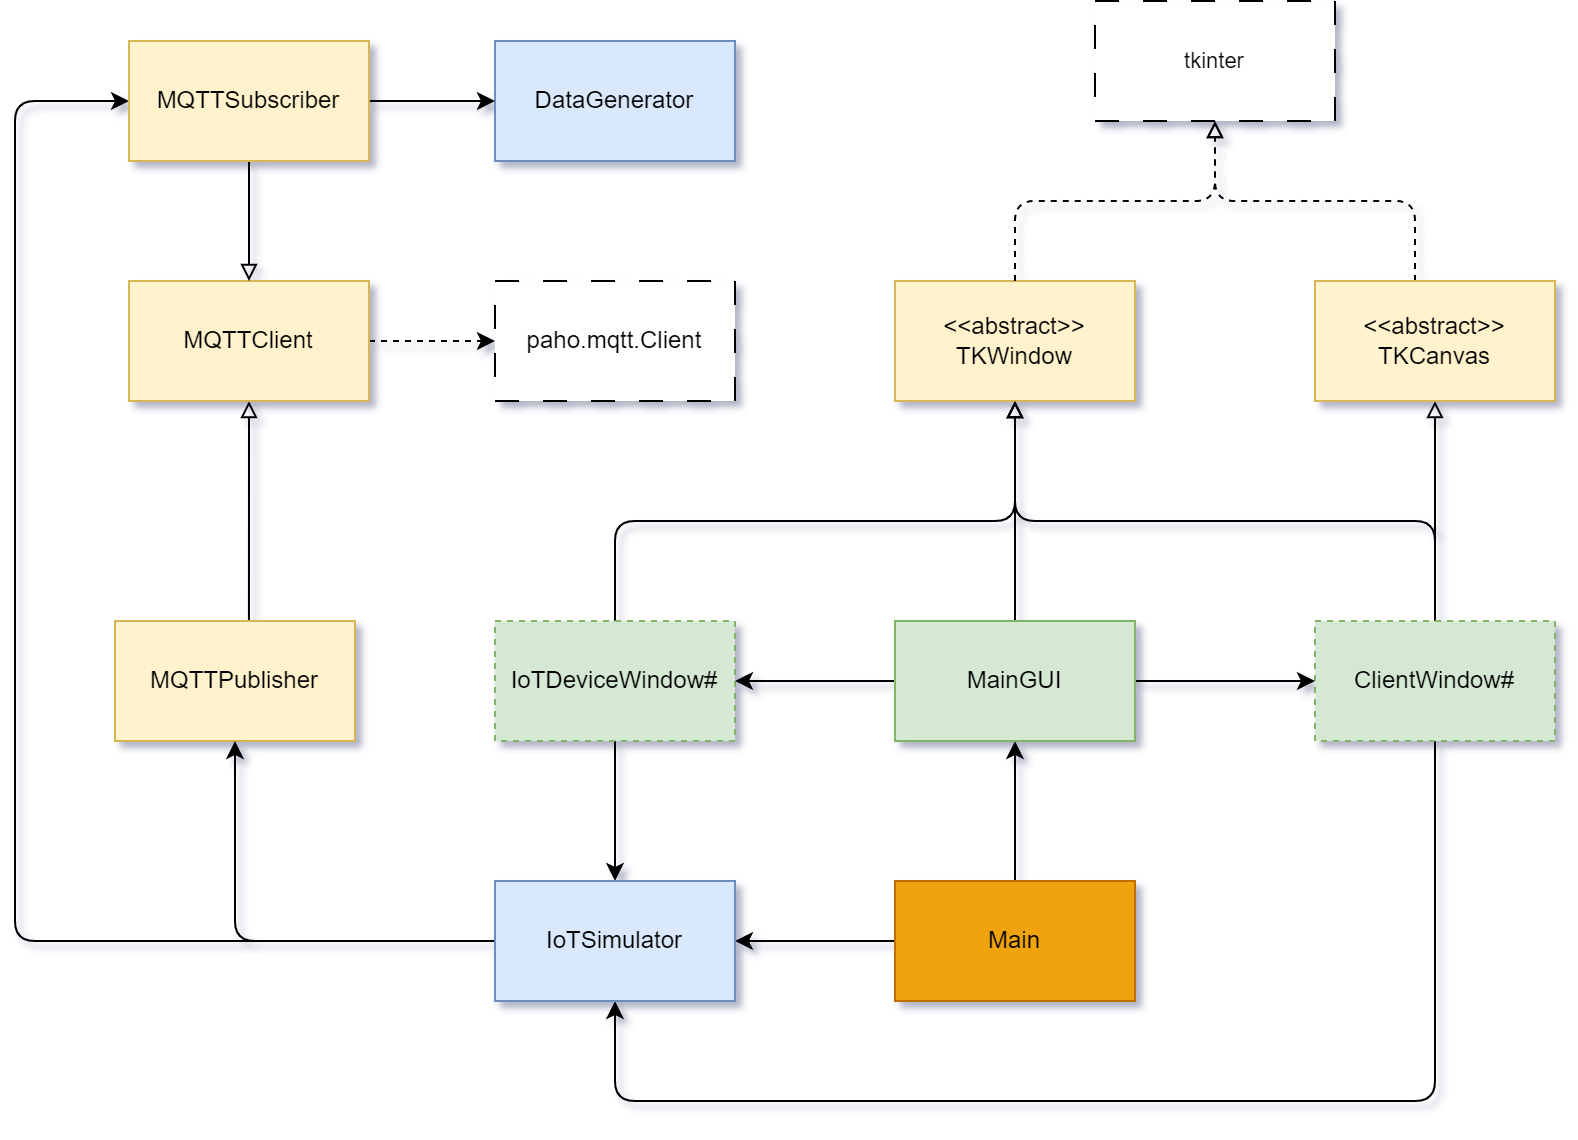

The diagram above was exported from draw.io. Its source (the exported page's mxGraphModel, read from the mxfile embedded in the PNG):
<mxGraphModel dx="1418" dy="843" grid="1" gridSize="10" guides="1" tooltips="1" connect="1" arrows="1" fold="1" page="1" pageScale="1" pageWidth="850" pageHeight="1100" math="0" shadow="1">
  <root>
    <mxCell id="5t1aqMlAzgy5h1OTaKI8-0" />
    <mxCell id="5t1aqMlAzgy5h1OTaKI8-1" parent="5t1aqMlAzgy5h1OTaKI8-0" />
    <mxCell id="5t1aqMlAzgy5h1OTaKI8-3" style="edgeStyle=orthogonalEdgeStyle;rounded=1;orthogonalLoop=1;jettySize=auto;html=1;endArrow=block;endFill=0;entryX=0.5;entryY=1;entryDx=0;entryDy=0;" parent="5t1aqMlAzgy5h1OTaKI8-1" source="5t1aqMlAzgy5h1OTaKI8-6" target="5t1aqMlAzgy5h1OTaKI8-16" edge="1">
      <mxGeometry relative="1" as="geometry">
        <mxPoint x="330" y="280" as="targetPoint" />
        <Array as="points">
          <mxPoint x="330" y="300" />
          <mxPoint x="530" y="300" />
        </Array>
      </mxGeometry>
    </mxCell>
    <mxCell id="2OW3XU7g01I2LRSl-UdF-6" value="" style="edgeStyle=orthogonalEdgeStyle;shape=connector;rounded=1;orthogonalLoop=1;jettySize=auto;html=1;labelBackgroundColor=default;strokeColor=default;align=center;verticalAlign=middle;fontFamily=Helvetica;fontSize=11;fontColor=default;endArrow=classic;" parent="5t1aqMlAzgy5h1OTaKI8-1" source="5t1aqMlAzgy5h1OTaKI8-6" target="Hd7ZD6Rpr8FRKeXwbKEk-0" edge="1">
      <mxGeometry relative="1" as="geometry" />
    </mxCell>
    <mxCell id="5t1aqMlAzgy5h1OTaKI8-6" value="IoTDeviceWindow#" style="rounded=0;whiteSpace=wrap;html=1;fillColor=#d5e8d4;strokeColor=#82b366;dashed=1;" parent="5t1aqMlAzgy5h1OTaKI8-1" vertex="1">
      <mxGeometry x="270" y="350" width="120" height="60" as="geometry" />
    </mxCell>
    <mxCell id="5t1aqMlAzgy5h1OTaKI8-9" style="edgeStyle=orthogonalEdgeStyle;rounded=1;orthogonalLoop=1;jettySize=auto;html=1;entryX=0.5;entryY=1;entryDx=0;entryDy=0;endArrow=block;endFill=0;exitX=0.5;exitY=0;exitDx=0;exitDy=0;" parent="5t1aqMlAzgy5h1OTaKI8-1" source="5t1aqMlAzgy5h1OTaKI8-14" target="5t1aqMlAzgy5h1OTaKI8-18" edge="1">
      <mxGeometry relative="1" as="geometry">
        <mxPoint x="740" y="220" as="sourcePoint" />
      </mxGeometry>
    </mxCell>
    <mxCell id="5t1aqMlAzgy5h1OTaKI8-11" value="" style="edgeStyle=orthogonalEdgeStyle;rounded=1;orthogonalLoop=1;jettySize=auto;html=1;endArrow=block;endFill=0;strokeColor=default;exitX=0.5;exitY=0;exitDx=0;exitDy=0;entryX=0.5;entryY=1;entryDx=0;entryDy=0;" parent="5t1aqMlAzgy5h1OTaKI8-1" source="5t1aqMlAzgy5h1OTaKI8-14" target="5t1aqMlAzgy5h1OTaKI8-16" edge="1">
      <mxGeometry relative="1" as="geometry">
        <mxPoint x="740" y="280" as="targetPoint" />
        <Array as="points">
          <mxPoint x="740" y="300" />
          <mxPoint x="530" y="300" />
        </Array>
      </mxGeometry>
    </mxCell>
    <mxCell id="2OW3XU7g01I2LRSl-UdF-5" style="edgeStyle=orthogonalEdgeStyle;shape=connector;rounded=1;orthogonalLoop=1;jettySize=auto;html=1;entryX=0.5;entryY=1;entryDx=0;entryDy=0;labelBackgroundColor=default;strokeColor=default;align=center;verticalAlign=middle;fontFamily=Helvetica;fontSize=11;fontColor=default;endArrow=classic;" parent="5t1aqMlAzgy5h1OTaKI8-1" source="5t1aqMlAzgy5h1OTaKI8-14" target="Hd7ZD6Rpr8FRKeXwbKEk-0" edge="1">
      <mxGeometry relative="1" as="geometry">
        <Array as="points">
          <mxPoint x="740" y="590" />
          <mxPoint x="330" y="590" />
        </Array>
      </mxGeometry>
    </mxCell>
    <mxCell id="5t1aqMlAzgy5h1OTaKI8-14" value="ClientWindow#" style="rounded=0;whiteSpace=wrap;html=1;fillColor=#d5e8d4;strokeColor=#82b366;dashed=1;" parent="5t1aqMlAzgy5h1OTaKI8-1" vertex="1">
      <mxGeometry x="680" y="350" width="120" height="60" as="geometry" />
    </mxCell>
    <mxCell id="5t1aqMlAzgy5h1OTaKI8-16" value="&amp;lt;&amp;lt;abstract&amp;gt;&amp;gt;&lt;br&gt;TKWindow" style="rounded=0;whiteSpace=wrap;html=1;fillColor=#fff2cc;strokeColor=#d6b656;" parent="5t1aqMlAzgy5h1OTaKI8-1" vertex="1">
      <mxGeometry x="470" y="180" width="120" height="60" as="geometry" />
    </mxCell>
    <mxCell id="5t1aqMlAzgy5h1OTaKI8-17" style="edgeStyle=orthogonalEdgeStyle;shape=connector;rounded=1;orthogonalLoop=1;jettySize=auto;html=1;entryX=0.5;entryY=1;entryDx=0;entryDy=0;labelBackgroundColor=default;strokeColor=default;align=center;verticalAlign=middle;fontFamily=Helvetica;fontSize=11;fontColor=default;endArrow=block;endFill=0;dashed=1;" parent="5t1aqMlAzgy5h1OTaKI8-1" source="5t1aqMlAzgy5h1OTaKI8-18" target="5t1aqMlAzgy5h1OTaKI8-44" edge="1">
      <mxGeometry relative="1" as="geometry">
        <mxPoint x="410" y="115" as="targetPoint" />
        <Array as="points">
          <mxPoint x="730" y="140" />
          <mxPoint x="630" y="140" />
        </Array>
      </mxGeometry>
    </mxCell>
    <mxCell id="5t1aqMlAzgy5h1OTaKI8-18" value="&amp;lt;&amp;lt;abstract&amp;gt;&amp;gt;&lt;br&gt;TKCanvas" style="rounded=0;whiteSpace=wrap;html=1;fillColor=#fff2cc;strokeColor=#d6b656;" parent="5t1aqMlAzgy5h1OTaKI8-1" vertex="1">
      <mxGeometry x="680" y="180" width="120" height="60" as="geometry" />
    </mxCell>
    <mxCell id="Hd7ZD6Rpr8FRKeXwbKEk-13" value="" style="edgeStyle=orthogonalEdgeStyle;shape=connector;rounded=1;orthogonalLoop=1;jettySize=auto;html=1;labelBackgroundColor=default;strokeColor=default;align=center;verticalAlign=middle;fontFamily=Helvetica;fontSize=11;fontColor=default;endArrow=classic;" parent="5t1aqMlAzgy5h1OTaKI8-1" source="5t1aqMlAzgy5h1OTaKI8-26" target="5t1aqMlAzgy5h1OTaKI8-35" edge="1">
      <mxGeometry relative="1" as="geometry" />
    </mxCell>
    <mxCell id="2OW3XU7g01I2LRSl-UdF-4" value="" style="edgeStyle=orthogonalEdgeStyle;shape=connector;rounded=1;orthogonalLoop=1;jettySize=auto;html=1;labelBackgroundColor=default;strokeColor=default;align=center;verticalAlign=middle;fontFamily=Helvetica;fontSize=11;fontColor=default;endArrow=classic;" parent="5t1aqMlAzgy5h1OTaKI8-1" source="5t1aqMlAzgy5h1OTaKI8-26" target="Hd7ZD6Rpr8FRKeXwbKEk-0" edge="1">
      <mxGeometry relative="1" as="geometry" />
    </mxCell>
    <mxCell id="5t1aqMlAzgy5h1OTaKI8-26" value="Main" style="rounded=0;whiteSpace=wrap;html=1;fillColor=#f0a30a;strokeColor=#BD7000;fontColor=#000000;" parent="5t1aqMlAzgy5h1OTaKI8-1" vertex="1">
      <mxGeometry x="470" y="480" width="120" height="60" as="geometry" />
    </mxCell>
    <mxCell id="5t1aqMlAzgy5h1OTaKI8-30" style="edgeStyle=orthogonalEdgeStyle;rounded=0;orthogonalLoop=1;jettySize=auto;html=1;entryX=0.5;entryY=1;entryDx=0;entryDy=0;endArrow=block;endFill=0;" parent="5t1aqMlAzgy5h1OTaKI8-1" source="5t1aqMlAzgy5h1OTaKI8-35" target="5t1aqMlAzgy5h1OTaKI8-16" edge="1">
      <mxGeometry relative="1" as="geometry" />
    </mxCell>
    <mxCell id="5t1aqMlAzgy5h1OTaKI8-33" style="edgeStyle=orthogonalEdgeStyle;shape=connector;rounded=1;jumpStyle=none;jumpSize=10;orthogonalLoop=1;jettySize=auto;html=1;entryX=0;entryY=0.5;entryDx=0;entryDy=0;labelBackgroundColor=default;strokeColor=default;align=center;verticalAlign=middle;fontFamily=Helvetica;fontSize=11;fontColor=default;endArrow=classic;" parent="5t1aqMlAzgy5h1OTaKI8-1" source="5t1aqMlAzgy5h1OTaKI8-35" target="5t1aqMlAzgy5h1OTaKI8-14" edge="1">
      <mxGeometry relative="1" as="geometry">
        <Array as="points">
          <mxPoint x="680" y="380" />
          <mxPoint x="680" y="380" />
        </Array>
      </mxGeometry>
    </mxCell>
    <mxCell id="5t1aqMlAzgy5h1OTaKI8-34" value="" style="edgeStyle=orthogonalEdgeStyle;shape=connector;rounded=1;jumpStyle=arc;jumpSize=10;orthogonalLoop=1;jettySize=auto;html=1;labelBackgroundColor=default;strokeColor=default;align=center;verticalAlign=middle;fontFamily=Helvetica;fontSize=11;fontColor=default;endArrow=classic;entryX=1;entryY=0.5;entryDx=0;entryDy=0;" parent="5t1aqMlAzgy5h1OTaKI8-1" source="5t1aqMlAzgy5h1OTaKI8-35" target="5t1aqMlAzgy5h1OTaKI8-6" edge="1">
      <mxGeometry relative="1" as="geometry">
        <mxPoint x="410" y="380" as="targetPoint" />
      </mxGeometry>
    </mxCell>
    <mxCell id="5t1aqMlAzgy5h1OTaKI8-35" value="MainGUI" style="rounded=0;whiteSpace=wrap;html=1;fillColor=#d5e8d4;strokeColor=#82b366;" parent="5t1aqMlAzgy5h1OTaKI8-1" vertex="1">
      <mxGeometry x="470" y="350" width="120" height="60" as="geometry" />
    </mxCell>
    <mxCell id="5t1aqMlAzgy5h1OTaKI8-43" value="" style="edgeStyle=orthogonalEdgeStyle;shape=connector;rounded=1;orthogonalLoop=1;jettySize=auto;html=1;entryX=0.5;entryY=1;entryDx=0;entryDy=0;labelBackgroundColor=default;strokeColor=default;align=center;verticalAlign=middle;fontFamily=Helvetica;fontSize=11;fontColor=default;endArrow=block;exitX=0.5;exitY=0;exitDx=0;exitDy=0;endFill=0;dashed=1;" parent="5t1aqMlAzgy5h1OTaKI8-1" source="5t1aqMlAzgy5h1OTaKI8-16" target="5t1aqMlAzgy5h1OTaKI8-44" edge="1">
      <mxGeometry relative="1" as="geometry">
        <mxPoint x="530" y="220" as="sourcePoint" />
        <mxPoint x="370" y="130" as="targetPoint" />
        <Array as="points">
          <mxPoint x="530" y="140" />
          <mxPoint x="630" y="140" />
        </Array>
      </mxGeometry>
    </mxCell>
    <mxCell id="5t1aqMlAzgy5h1OTaKI8-44" value="tkinter" style="rounded=0;whiteSpace=wrap;html=1;fontFamily=Helvetica;fontSize=11;fontColor=default;dashed=1;dashPattern=12 12;" parent="5t1aqMlAzgy5h1OTaKI8-1" vertex="1">
      <mxGeometry x="570" y="40" width="120" height="60" as="geometry" />
    </mxCell>
    <mxCell id="abzpD67OxGYQj8JHZ-I9-0" value="paho.mqtt.Client" style="rounded=0;whiteSpace=wrap;html=1;fontFamily=Helvetica;fontSize=12;fontColor=default;dashed=1;strokeColor=default;dashPattern=12 12;" parent="5t1aqMlAzgy5h1OTaKI8-1" vertex="1">
      <mxGeometry x="270" y="180" width="120" height="60" as="geometry" />
    </mxCell>
    <mxCell id="HQxTSL8JY9RLPANCec2N-9" value="DataGenerator" style="rounded=0;whiteSpace=wrap;html=1;fillColor=#dae8fc;strokeColor=#6c8ebf;" parent="5t1aqMlAzgy5h1OTaKI8-1" vertex="1">
      <mxGeometry x="270" y="60" width="120" height="60" as="geometry" />
    </mxCell>
    <mxCell id="Dx5IEhS1NgxkvcyaiubA-5" value="" style="edgeStyle=orthogonalEdgeStyle;shape=connector;rounded=1;orthogonalLoop=1;jettySize=auto;html=1;labelBackgroundColor=default;strokeColor=default;align=center;verticalAlign=middle;fontFamily=Helvetica;fontSize=11;fontColor=default;endArrow=block;endFill=0;exitX=0.558;exitY=0.05;exitDx=0;exitDy=0;entryX=0.5;entryY=1;entryDx=0;entryDy=0;exitPerimeter=0;" parent="5t1aqMlAzgy5h1OTaKI8-1" source="Dx5IEhS1NgxkvcyaiubA-0" target="Dx5IEhS1NgxkvcyaiubA-4" edge="1">
      <mxGeometry relative="1" as="geometry" />
    </mxCell>
    <mxCell id="Dx5IEhS1NgxkvcyaiubA-0" value="MQTTPublisher" style="rounded=0;whiteSpace=wrap;html=1;fillColor=#fff2cc;strokeColor=#d6b656;" parent="5t1aqMlAzgy5h1OTaKI8-1" vertex="1">
      <mxGeometry x="80" y="350" width="120" height="60" as="geometry" />
    </mxCell>
    <mxCell id="Dx5IEhS1NgxkvcyaiubA-7" value="" style="edgeStyle=orthogonalEdgeStyle;shape=connector;rounded=1;orthogonalLoop=1;jettySize=auto;html=1;labelBackgroundColor=default;strokeColor=default;align=center;verticalAlign=middle;fontFamily=Helvetica;fontSize=11;fontColor=default;endArrow=classic;dashed=1;entryX=0;entryY=0.5;entryDx=0;entryDy=0;exitX=1;exitY=0.5;exitDx=0;exitDy=0;" parent="5t1aqMlAzgy5h1OTaKI8-1" source="Dx5IEhS1NgxkvcyaiubA-4" target="abzpD67OxGYQj8JHZ-I9-0" edge="1">
      <mxGeometry relative="1" as="geometry" />
    </mxCell>
    <mxCell id="Dx5IEhS1NgxkvcyaiubA-4" value="MQTTClient" style="rounded=0;whiteSpace=wrap;html=1;fillColor=#fff2cc;strokeColor=#d6b656;" parent="5t1aqMlAzgy5h1OTaKI8-1" vertex="1">
      <mxGeometry x="87" y="180" width="120" height="60" as="geometry" />
    </mxCell>
    <mxCell id="Dx5IEhS1NgxkvcyaiubA-10" style="edgeStyle=orthogonalEdgeStyle;shape=connector;rounded=1;orthogonalLoop=1;jettySize=auto;html=1;entryX=0.5;entryY=0;entryDx=0;entryDy=0;labelBackgroundColor=default;strokeColor=default;align=center;verticalAlign=middle;fontFamily=Helvetica;fontSize=11;fontColor=default;endArrow=block;endFill=0;exitX=0.5;exitY=1;exitDx=0;exitDy=0;" parent="5t1aqMlAzgy5h1OTaKI8-1" source="Dx5IEhS1NgxkvcyaiubA-9" target="Dx5IEhS1NgxkvcyaiubA-4" edge="1">
      <mxGeometry relative="1" as="geometry" />
    </mxCell>
    <mxCell id="Hd7ZD6Rpr8FRKeXwbKEk-8" style="edgeStyle=orthogonalEdgeStyle;shape=connector;rounded=1;orthogonalLoop=1;jettySize=auto;html=1;entryX=0;entryY=0.5;entryDx=0;entryDy=0;labelBackgroundColor=default;strokeColor=default;align=center;verticalAlign=middle;fontFamily=Helvetica;fontSize=11;fontColor=default;endArrow=classic;" parent="5t1aqMlAzgy5h1OTaKI8-1" source="Hd7ZD6Rpr8FRKeXwbKEk-0" target="Dx5IEhS1NgxkvcyaiubA-9" edge="1">
      <mxGeometry relative="1" as="geometry">
        <mxPoint x="-20" y="380" as="targetPoint" />
        <Array as="points">
          <mxPoint x="30" y="510" />
          <mxPoint x="30" y="90" />
        </Array>
      </mxGeometry>
    </mxCell>
    <mxCell id="2OW3XU7g01I2LRSl-UdF-3" value="" style="edgeStyle=orthogonalEdgeStyle;shape=connector;rounded=1;orthogonalLoop=1;jettySize=auto;html=1;labelBackgroundColor=default;strokeColor=default;align=center;verticalAlign=middle;fontFamily=Helvetica;fontSize=11;fontColor=default;endArrow=classic;" parent="5t1aqMlAzgy5h1OTaKI8-1" source="Hd7ZD6Rpr8FRKeXwbKEk-0" target="Dx5IEhS1NgxkvcyaiubA-0" edge="1">
      <mxGeometry relative="1" as="geometry" />
    </mxCell>
    <mxCell id="Hd7ZD6Rpr8FRKeXwbKEk-0" value="IoTSimulator" style="rounded=0;whiteSpace=wrap;html=1;fillColor=#dae8fc;strokeColor=#6c8ebf;" parent="5t1aqMlAzgy5h1OTaKI8-1" vertex="1">
      <mxGeometry x="270" y="480" width="120" height="60" as="geometry" />
    </mxCell>
    <mxCell id="2OW3XU7g01I2LRSl-UdF-8" value="" style="edgeStyle=orthogonalEdgeStyle;shape=connector;rounded=1;orthogonalLoop=1;jettySize=auto;html=1;labelBackgroundColor=default;strokeColor=default;align=center;verticalAlign=middle;fontFamily=Helvetica;fontSize=11;fontColor=default;endArrow=classic;" parent="5t1aqMlAzgy5h1OTaKI8-1" source="Dx5IEhS1NgxkvcyaiubA-9" target="HQxTSL8JY9RLPANCec2N-9" edge="1">
      <mxGeometry relative="1" as="geometry" />
    </mxCell>
    <mxCell id="Dx5IEhS1NgxkvcyaiubA-9" value="MQTTSubscriber" style="rounded=0;whiteSpace=wrap;html=1;fillColor=#fff2cc;strokeColor=#d6b656;" parent="5t1aqMlAzgy5h1OTaKI8-1" vertex="1">
      <mxGeometry x="87" y="60" width="120" height="60" as="geometry" />
    </mxCell>
  </root>
</mxGraphModel>